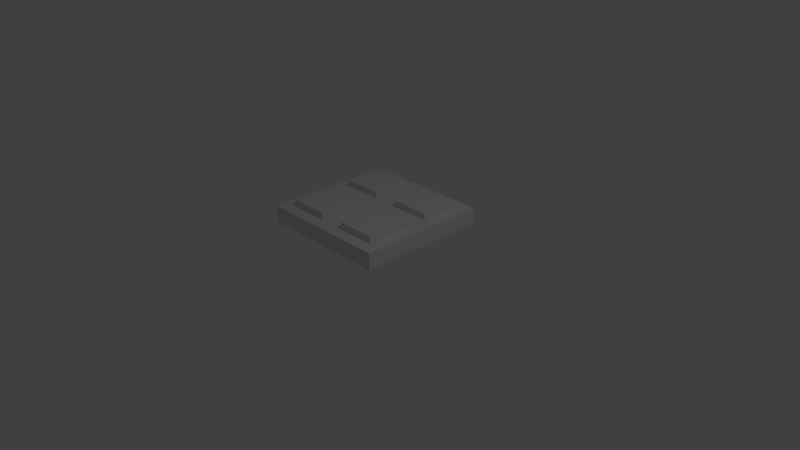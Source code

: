 # Source: Square_Detail_2x2x2.5.blend  (saved by Blender 2.78.0; exported with 4.5.12 LTS)
import bpy
from mathutils import Matrix  # noqa: F401  (used for matrix-valued properties, if any)

bpy.ops.wm.read_factory_settings(use_empty=True)
scene = bpy.context.scene
scene.name = 'Scene'

# ---- collections
col_collection_1 = bpy.data.collections.new('Collection 1'); scene.collection.children.link(col_collection_1)

# ---- world
world_world = bpy.data.worlds.new('World'); scene.world = world_world
world_world.color = (0.05088, 0.05088, 0.05088)
world_world.use_sun_shadow = False
world_world.sun_shadow_jitter_overblur = 0.0
world_world.cycles.sampling_method = 'MANUAL'

# ---- cameras
cam_camera = bpy.data.cameras.new('Camera')
cam_camera.clip_end = 100.0
cam_camera.lens = 35.0
cam_camera.sensor_width = 32.0
cam_camera.sensor_height = 18.0
cam_camera.ortho_scale = 7.314
cam_camera.dof.focus_distance = 0.0
cam_camera.dof.aperture_fstop = 128.0

# ---- lights
light_lamp = bpy.data.lights.new('Lamp', 'POINT')
light_lamp.transmission_factor = 0.0
light_lamp.cutoff_distance = 30.0
light_lamp.energy = 100.0
light_lamp.shadow_buffer_clip_start = 1.001
light_lamp.shadow_soft_size = 0.1
light_lamp.shadow_maximum_resolution = 0.006
light_lamp.use_absolute_resolution = True

# ---- meshes
me_vert = bpy.data.meshes.new('Vert')
me_vert.from_pydata([(-0.2, 0.2, 0.0), (-0.2, 1.8, 0.0), (-1.8, 1.8, 0.0), (-1.8, 0.2, 0.0), (0.0, 0.0, -0.25), (0.0, 2.0, -0.25), (-2.0, 2.0, -0.25), (-2.0, 0.0, -0.25), (-0.2, 0.8, 0.0), (-1.2, 1.8, 0.0), (-1.8, 0.8, 0.0), (-1.2, 0.2, 0.0), (-1.2, 0.8, 0.0), (-1.8, 1.2, 0.0), (-2.0, 0.0, 0.0), (-0.8, 0.2, 0.0), (-1.2, 1.2, 0.0), (-0.8, 1.8, 0.0), (-2.0, 2.0, 0.0), (-2.0, 1.0, 0.0), (-0.8, 0.8, 0.0), (-1.0, 0.0, 0.0), (0.0, 0.0, 0.0), (-0.2, 1.2, 0.0), (-0.8, 1.2, 0.0), (0.0, 1.0, 0.0), (0.0, 2.0, 0.0), (-1.0, 2.0, 0.0), (-1.0, 1.0, 0.0), (-0.8, 0.2, 0.1), (-0.2, 0.2, 0.1), (-0.2, 0.8, 0.1), (-0.8, 0.8, 0.1), (-0.2, 1.2, 0.1), (-0.2, 1.8, 0.1), (-0.8, 1.8, 0.1), (-0.8, 1.2, 0.1), (-1.2, 1.8, 0.1), (-1.8, 1.8, 0.1), (-1.8, 1.2, 0.1), (-1.2, 1.2, 0.1), (-1.8, 0.8, 0.1), (-1.8, 0.2, 0.1), (-1.2, 0.2, 0.1), (-1.2, 0.8, 0.1)], [], [(16, 9, 37, 40), (4, 7, 6, 5), (26, 25, 22, 4, 5), (22, 21, 14, 7, 4), (18, 27, 26, 5, 6), (14, 19, 18, 6, 7), (12, 10, 41, 44), (8, 20, 32, 31), (23, 1, 34, 33), (3, 10, 19, 14), (11, 3, 14, 21), (10, 12, 28, 19), (12, 11, 21, 28), (2, 9, 27, 18), (13, 2, 18, 19), (16, 13, 19, 28), (9, 16, 28, 27), (0, 15, 21, 22), (8, 0, 22, 25), (20, 8, 25, 28), (15, 20, 28, 21), (1, 23, 25, 26), (17, 1, 26, 27), (23, 24, 28, 25), (24, 17, 27, 28), (30, 31, 32, 29), (15, 0, 30, 29), (20, 15, 29, 32), (0, 8, 31, 30), (33, 34, 35, 36), (17, 24, 36, 35), (1, 17, 35, 34), (24, 23, 33, 36), (40, 37, 38, 39), (2, 13, 39, 38), (13, 16, 40, 39), (9, 2, 38, 37), (43, 44, 41, 42), (10, 3, 42, 41), (11, 12, 44, 43), (3, 11, 43, 42)])
me_vert.use_remesh_preserve_volume = False
me_vert.use_remesh_preserve_attributes = False
me_vert.use_mirror_vertex_groups = False
me_vert.update()

# ---- objects
ob_lamp = bpy.data.objects.new('Lamp', light_lamp)
ob_camera = bpy.data.objects.new('Camera', cam_camera)
ob_square_detail_2x2x2_5 = bpy.data.objects.new('Square Detail 2x2x2.5', me_vert)

# ---- transforms, parenting, visibility, modifiers, constraints
ob_lamp.location = (4.076, 1.005, 5.904)
ob_lamp.rotation_euler = (0.6503, 0.05522, 1.866)
ob_lamp.lock_rotations_4d = False
ob_lamp.empty_display_type = 'ARROWS'
ob_lamp.color = (0.0, 0.0, 0.0, 0.0)
ob_lamp.lineart.crease_threshold = 0.0
ob_camera.location = (7.481, -6.508, 5.344)
ob_camera.rotation_euler = (1.109, 0.0, 0.8149)
ob_camera.lock_rotations_4d = False
ob_camera.empty_display_type = 'ARROWS'
ob_camera.color = (0.0, 0.0, 0.0, 0.0)
ob_camera.display_type = 'WIRE'
ob_camera.lineart.crease_threshold = 0.0
ob_square_detail_2x2x2_5.location = (0.0, 0.0, 0.0)
ob_square_detail_2x2x2_5.lineart.crease_threshold = 0.0

# ---- collection membership
col_collection_1.objects.link(ob_lamp)
col_collection_1.objects.link(ob_camera)
col_collection_1.objects.link(ob_square_detail_2x2x2_5)

# ---- scene / render settings (as saved in the file)
scene.camera = ob_camera
scene.frame_start = 1; scene.frame_end = 250; scene.frame_set(1)
scene.render.engine = 'BLENDER_EEVEE_NEXT'
scene.render.resolution_percentage = 50
scene.render.dither_intensity = 0.0
scene.cycles.use_denoising = False
scene.cycles.samples = 128
scene.cycles.sampling_pattern = 'TABULATED_SOBOL'
scene.cycles.light_sampling_threshold = 0.0
scene.cycles.use_adaptive_sampling = False
scene.cycles.use_light_tree = False
scene.cycles.blur_glossy = 0.0
scene.cycles.sample_clamp_indirect = 0.0
scene.view_settings.view_transform = 'Standard'
bpy.context.view_layer.update()
